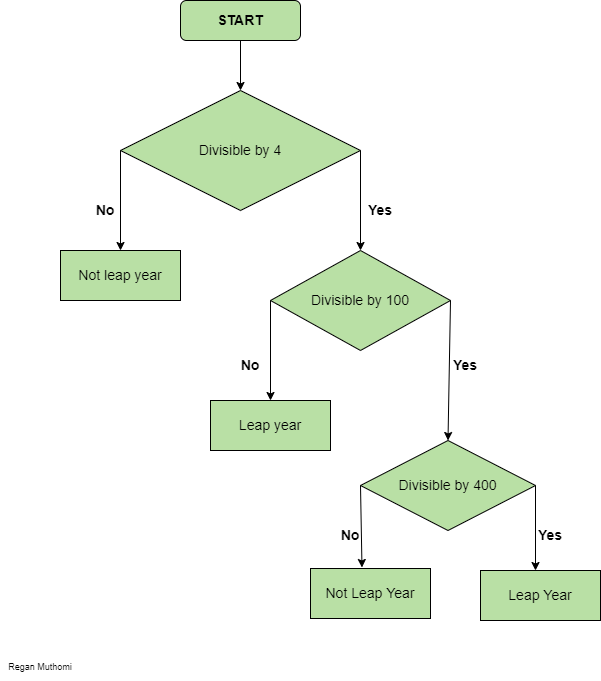

The diagram above was exported from draw.io. Its source (the exported page's mxGraphModel, read from the mxfile embedded in the PNG):
<mxGraphModel dx="782" dy="436" grid="1" gridSize="10" guides="1" tooltips="1" connect="1" arrows="1" fold="1" page="1" pageScale="1" pageWidth="850" pageHeight="1100" math="0" shadow="0">
  <root>
    <mxCell id="0" />
    <mxCell id="1" parent="0" />
    <mxCell id="NNern7YeestfpDqV_H9W-1" value="&lt;font style=&quot;font-size: 14px&quot;&gt;&lt;b&gt;START&lt;/b&gt;&lt;/font&gt;" style="rounded=1;whiteSpace=wrap;html=1;fillColor=#B9E0A5;" vertex="1" parent="1">
      <mxGeometry x="300" y="40" width="120" height="40" as="geometry" />
    </mxCell>
    <mxCell id="NNern7YeestfpDqV_H9W-2" value="Divisible by 4" style="rhombus;whiteSpace=wrap;html=1;fontSize=14;fillColor=#B9E0A5;" vertex="1" parent="1">
      <mxGeometry x="240" y="130" width="240" height="120" as="geometry" />
    </mxCell>
    <mxCell id="NNern7YeestfpDqV_H9W-3" value="" style="endArrow=classic;html=1;rounded=0;fontSize=14;entryX=0.5;entryY=0;entryDx=0;entryDy=0;exitX=0.5;exitY=1;exitDx=0;exitDy=0;" edge="1" parent="1" source="NNern7YeestfpDqV_H9W-1" target="NNern7YeestfpDqV_H9W-2">
      <mxGeometry width="50" height="50" relative="1" as="geometry">
        <mxPoint x="360" y="90" as="sourcePoint" />
        <mxPoint x="400" y="80" as="targetPoint" />
      </mxGeometry>
    </mxCell>
    <mxCell id="NNern7YeestfpDqV_H9W-4" value="" style="endArrow=classic;html=1;rounded=0;fontSize=14;exitX=0;exitY=0.5;exitDx=0;exitDy=0;" edge="1" parent="1" source="NNern7YeestfpDqV_H9W-2">
      <mxGeometry width="50" height="50" relative="1" as="geometry">
        <mxPoint x="230" y="200" as="sourcePoint" />
        <mxPoint x="240" y="290" as="targetPoint" />
      </mxGeometry>
    </mxCell>
    <mxCell id="NNern7YeestfpDqV_H9W-5" value="" style="endArrow=classic;html=1;rounded=0;fontSize=14;exitX=1;exitY=0.5;exitDx=0;exitDy=0;" edge="1" parent="1" source="NNern7YeestfpDqV_H9W-2">
      <mxGeometry width="50" height="50" relative="1" as="geometry">
        <mxPoint x="410" y="300" as="sourcePoint" />
        <mxPoint x="480" y="290" as="targetPoint" />
      </mxGeometry>
    </mxCell>
    <mxCell id="NNern7YeestfpDqV_H9W-6" value="&lt;b&gt;No&lt;/b&gt;" style="text;html=1;strokeColor=none;fillColor=none;align=center;verticalAlign=middle;whiteSpace=wrap;rounded=0;fontSize=14;" vertex="1" parent="1">
      <mxGeometry x="210" y="230" width="30" height="40" as="geometry" />
    </mxCell>
    <mxCell id="NNern7YeestfpDqV_H9W-7" value="&lt;b&gt;Yes&lt;/b&gt;" style="text;html=1;strokeColor=none;fillColor=none;align=center;verticalAlign=middle;whiteSpace=wrap;rounded=0;fontSize=14;" vertex="1" parent="1">
      <mxGeometry x="480" y="235" width="40" height="30" as="geometry" />
    </mxCell>
    <mxCell id="NNern7YeestfpDqV_H9W-8" value="Not leap year" style="rounded=0;whiteSpace=wrap;html=1;fontSize=14;fillColor=#B9E0A5;" vertex="1" parent="1">
      <mxGeometry x="180" y="290" width="120" height="50" as="geometry" />
    </mxCell>
    <mxCell id="NNern7YeestfpDqV_H9W-10" value="Divisible by 100" style="rhombus;whiteSpace=wrap;html=1;fontSize=14;fillColor=#B9E0A5;" vertex="1" parent="1">
      <mxGeometry x="390" y="290" width="180" height="100" as="geometry" />
    </mxCell>
    <mxCell id="NNern7YeestfpDqV_H9W-11" value="" style="endArrow=classic;html=1;rounded=0;fontSize=14;exitX=0;exitY=0.5;exitDx=0;exitDy=0;" edge="1" parent="1" source="NNern7YeestfpDqV_H9W-10" target="NNern7YeestfpDqV_H9W-12">
      <mxGeometry width="50" height="50" relative="1" as="geometry">
        <mxPoint x="380" y="450" as="sourcePoint" />
        <mxPoint x="390" y="440" as="targetPoint" />
      </mxGeometry>
    </mxCell>
    <mxCell id="NNern7YeestfpDqV_H9W-12" value="Leap year" style="rounded=0;whiteSpace=wrap;html=1;fontSize=14;fillColor=#B9E0A5;" vertex="1" parent="1">
      <mxGeometry x="330" y="440" width="120" height="50" as="geometry" />
    </mxCell>
    <mxCell id="NNern7YeestfpDqV_H9W-13" value="&lt;b&gt;No&lt;/b&gt;" style="text;html=1;strokeColor=none;fillColor=none;align=center;verticalAlign=middle;whiteSpace=wrap;rounded=0;fontSize=14;" vertex="1" parent="1">
      <mxGeometry x="350" y="390" width="40" height="30" as="geometry" />
    </mxCell>
    <mxCell id="NNern7YeestfpDqV_H9W-14" value="" style="endArrow=classic;html=1;rounded=0;fontSize=14;entryX=0.5;entryY=0;entryDx=0;entryDy=0;" edge="1" parent="1" target="NNern7YeestfpDqV_H9W-15">
      <mxGeometry width="50" height="50" relative="1" as="geometry">
        <mxPoint x="570" y="340" as="sourcePoint" />
        <mxPoint x="570" y="440" as="targetPoint" />
        <Array as="points" />
      </mxGeometry>
    </mxCell>
    <mxCell id="NNern7YeestfpDqV_H9W-15" value="Divisible by 400" style="rhombus;whiteSpace=wrap;html=1;fontSize=14;fillColor=#B9E0A5;" vertex="1" parent="1">
      <mxGeometry x="480" y="480" width="175" height="90" as="geometry" />
    </mxCell>
    <mxCell id="NNern7YeestfpDqV_H9W-16" value="&lt;b&gt;Yes&lt;/b&gt;" style="text;html=1;strokeColor=none;fillColor=none;align=center;verticalAlign=middle;whiteSpace=wrap;rounded=0;fontSize=14;" vertex="1" parent="1">
      <mxGeometry x="570" y="390" width="30" height="30" as="geometry" />
    </mxCell>
    <mxCell id="NNern7YeestfpDqV_H9W-17" value="" style="endArrow=classic;html=1;rounded=0;fontSize=14;exitX=0;exitY=0.5;exitDx=0;exitDy=0;entryX=0.429;entryY=-0.02;entryDx=0;entryDy=0;entryPerimeter=0;" edge="1" parent="1" source="NNern7YeestfpDqV_H9W-15" target="NNern7YeestfpDqV_H9W-19">
      <mxGeometry width="50" height="50" relative="1" as="geometry">
        <mxPoint x="485" y="525" as="sourcePoint" />
        <mxPoint x="487" y="600" as="targetPoint" />
      </mxGeometry>
    </mxCell>
    <mxCell id="NNern7YeestfpDqV_H9W-18" value="" style="endArrow=classic;html=1;rounded=0;fontSize=14;exitX=1;exitY=0.5;exitDx=0;exitDy=0;" edge="1" parent="1" source="NNern7YeestfpDqV_H9W-15">
      <mxGeometry width="50" height="50" relative="1" as="geometry">
        <mxPoint x="640" y="590" as="sourcePoint" />
        <mxPoint x="655" y="610" as="targetPoint" />
      </mxGeometry>
    </mxCell>
    <mxCell id="NNern7YeestfpDqV_H9W-19" value="Not Leap Year" style="rounded=0;whiteSpace=wrap;html=1;fontSize=14;fillColor=#B9E0A5;" vertex="1" parent="1">
      <mxGeometry x="430" y="608" width="120" height="50" as="geometry" />
    </mxCell>
    <mxCell id="NNern7YeestfpDqV_H9W-21" value="&lt;b&gt;No&lt;/b&gt;" style="text;html=1;strokeColor=none;fillColor=none;align=center;verticalAlign=middle;whiteSpace=wrap;rounded=0;fontSize=14;" vertex="1" parent="1">
      <mxGeometry x="450" y="560" width="40" height="30" as="geometry" />
    </mxCell>
    <mxCell id="NNern7YeestfpDqV_H9W-22" value="&lt;b&gt;Yes&lt;/b&gt;" style="text;html=1;strokeColor=none;fillColor=none;align=center;verticalAlign=middle;whiteSpace=wrap;rounded=0;fontSize=14;" vertex="1" parent="1">
      <mxGeometry x="655" y="560" width="30" height="30" as="geometry" />
    </mxCell>
    <mxCell id="NNern7YeestfpDqV_H9W-23" value="Leap Year" style="rounded=0;whiteSpace=wrap;html=1;fontSize=14;fillColor=#B9E0A5;" vertex="1" parent="1">
      <mxGeometry x="600" y="610" width="120" height="50" as="geometry" />
    </mxCell>
    <mxCell id="NNern7YeestfpDqV_H9W-25" value="&lt;font style=&quot;font-size: 9px&quot;&gt;Regan Muthomi&lt;/font&gt;" style="text;html=1;strokeColor=none;fillColor=none;align=center;verticalAlign=middle;whiteSpace=wrap;rounded=0;fontSize=14;" vertex="1" parent="1">
      <mxGeometry x="120" y="690" width="80" height="30" as="geometry" />
    </mxCell>
  </root>
</mxGraphModel>